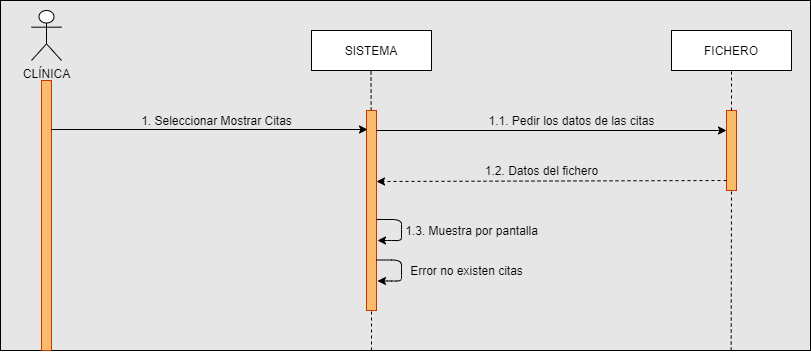

The diagram above was exported from draw.io. Its source (the exported page's mxGraphModel, read from the mxfile embedded in the PNG):
<mxGraphModel dx="868" dy="482" grid="1" gridSize="10" guides="1" tooltips="1" connect="1" arrows="1" fold="1" page="1" pageScale="1" pageWidth="827" pageHeight="1169" math="0" shadow="0">
  <root>
    <mxCell id="0" />
    <mxCell id="1" parent="0" />
    <mxCell id="sZg0wGqDbhPl8ozI98ln-48" value="" style="rounded=0;whiteSpace=wrap;html=1;fillColor=#E6E6E6;" vertex="1" parent="1">
      <mxGeometry x="9" y="10" width="810" height="350" as="geometry" />
    </mxCell>
    <mxCell id="sZg0wGqDbhPl8ozI98ln-1" value="CLÍNICA" style="shape=umlActor;verticalLabelPosition=bottom;verticalAlign=top;html=1;outlineConnect=0;" vertex="1" parent="1">
      <mxGeometry x="40" y="20" width="30" height="50" as="geometry" />
    </mxCell>
    <mxCell id="sZg0wGqDbhPl8ozI98ln-3" value="SISTEMA" style="rounded=0;whiteSpace=wrap;html=1;" vertex="1" parent="1">
      <mxGeometry x="320" y="40" width="120" height="40" as="geometry" />
    </mxCell>
    <mxCell id="sZg0wGqDbhPl8ozI98ln-4" value="FICHERO" style="rounded=0;whiteSpace=wrap;html=1;" vertex="1" parent="1">
      <mxGeometry x="680" y="40" width="120" height="40" as="geometry" />
    </mxCell>
    <mxCell id="sZg0wGqDbhPl8ozI98ln-6" value="" style="rounded=0;whiteSpace=wrap;html=1;strokeColor=#C73500;fontColor=#ffffff;fillColor=#FABC6B;" vertex="1" parent="1">
      <mxGeometry x="50" y="90" width="10" height="270" as="geometry" />
    </mxCell>
    <mxCell id="sZg0wGqDbhPl8ozI98ln-8" value="" style="endArrow=none;dashed=1;html=1;" edge="1" parent="1" source="sZg0wGqDbhPl8ozI98ln-10">
      <mxGeometry width="50" height="50" relative="1" as="geometry">
        <mxPoint x="380" y="360" as="sourcePoint" />
        <mxPoint x="379.5" y="80" as="targetPoint" />
        <Array as="points" />
      </mxGeometry>
    </mxCell>
    <mxCell id="sZg0wGqDbhPl8ozI98ln-10" value="" style="rounded=0;whiteSpace=wrap;html=1;strokeColor=#C73500;fontColor=#ffffff;fillColor=#FABC6B;" vertex="1" parent="1">
      <mxGeometry x="375" y="120" width="10" height="200" as="geometry" />
    </mxCell>
    <mxCell id="sZg0wGqDbhPl8ozI98ln-14" value="" style="rounded=0;whiteSpace=wrap;html=1;strokeColor=#C73500;fontColor=#ffffff;fillColor=#FABC6B;" vertex="1" parent="1">
      <mxGeometry x="735" y="120" width="10" height="80" as="geometry" />
    </mxCell>
    <mxCell id="sZg0wGqDbhPl8ozI98ln-20" value="" style="endArrow=none;dashed=1;html=1;" edge="1" parent="1">
      <mxGeometry width="50" height="50" relative="1" as="geometry">
        <mxPoint x="380" y="360" as="sourcePoint" />
        <mxPoint x="380" y="320" as="targetPoint" />
        <Array as="points" />
      </mxGeometry>
    </mxCell>
    <mxCell id="sZg0wGqDbhPl8ozI98ln-23" value="" style="endArrow=none;dashed=1;html=1;entryX=0.5;entryY=1;entryDx=0;entryDy=0;" edge="1" parent="1" target="sZg0wGqDbhPl8ozI98ln-4">
      <mxGeometry width="50" height="50" relative="1" as="geometry">
        <mxPoint x="740" y="120" as="sourcePoint" />
        <mxPoint x="740" y="120" as="targetPoint" />
        <Array as="points" />
      </mxGeometry>
    </mxCell>
    <mxCell id="sZg0wGqDbhPl8ozI98ln-24" value="" style="endArrow=none;dashed=1;html=1;entryX=0.5;entryY=1;entryDx=0;entryDy=0;" edge="1" parent="1" target="sZg0wGqDbhPl8ozI98ln-14">
      <mxGeometry width="50" height="50" relative="1" as="geometry">
        <mxPoint x="739.6538461538462" y="360" as="sourcePoint" />
        <mxPoint x="739.5" y="320" as="targetPoint" />
        <Array as="points" />
      </mxGeometry>
    </mxCell>
    <mxCell id="sZg0wGqDbhPl8ozI98ln-28" value="" style="endArrow=classic;html=1;" edge="1" parent="1">
      <mxGeometry width="50" height="50" relative="1" as="geometry">
        <mxPoint x="60" y="139" as="sourcePoint" />
        <mxPoint x="376" y="139" as="targetPoint" />
      </mxGeometry>
    </mxCell>
    <mxCell id="sZg0wGqDbhPl8ozI98ln-40" value="1. Seleccionar Mostrar Citas" style="text;html=1;align=center;verticalAlign=middle;resizable=0;points=[];autosize=1;" vertex="1" parent="1">
      <mxGeometry x="140" y="120" width="170" height="20" as="geometry" />
    </mxCell>
    <mxCell id="sZg0wGqDbhPl8ozI98ln-45" value="Error no existen citas" style="text;html=1;align=center;verticalAlign=middle;resizable=0;points=[];autosize=1;" vertex="1" parent="1">
      <mxGeometry x="410" y="270" width="130" height="20" as="geometry" />
    </mxCell>
    <mxCell id="sZg0wGqDbhPl8ozI98ln-60" value="" style="endArrow=classic;html=1;strokeWidth=1;entryX=1.1;entryY=0.855;entryDx=0;entryDy=0;entryPerimeter=0;exitX=1;exitY=0.75;exitDx=0;exitDy=0;" edge="1" parent="1">
      <mxGeometry width="50" height="50" relative="1" as="geometry">
        <mxPoint x="385" y="229" as="sourcePoint" />
        <mxPoint x="386" y="250" as="targetPoint" />
        <Array as="points">
          <mxPoint x="410" y="229" />
          <mxPoint x="410" y="239" />
          <mxPoint x="410" y="250" />
          <mxPoint x="400" y="250" />
        </Array>
      </mxGeometry>
    </mxCell>
    <mxCell id="sZg0wGqDbhPl8ozI98ln-61" value="" style="endArrow=classic;html=1;strokeWidth=1;entryX=1.1;entryY=0.855;entryDx=0;entryDy=0;entryPerimeter=0;exitX=1;exitY=0.75;exitDx=0;exitDy=0;" edge="1" parent="1">
      <mxGeometry width="50" height="50" relative="1" as="geometry">
        <mxPoint x="385" y="269.5" as="sourcePoint" />
        <mxPoint x="386" y="290.5" as="targetPoint" />
        <Array as="points">
          <mxPoint x="410" y="269.5" />
          <mxPoint x="410" y="279.5" />
          <mxPoint x="410" y="290.5" />
          <mxPoint x="400" y="290.5" />
        </Array>
      </mxGeometry>
    </mxCell>
    <mxCell id="sZg0wGqDbhPl8ozI98ln-62" value="1.3. Muestra por pantalla" style="text;html=1;align=center;verticalAlign=middle;resizable=0;points=[];autosize=1;" vertex="1" parent="1">
      <mxGeometry x="405" y="230" width="150" height="20" as="geometry" />
    </mxCell>
    <mxCell id="sZg0wGqDbhPl8ozI98ln-64" value="" style="endArrow=classic;html=1;strokeWidth=1;entryX=0;entryY=0.25;entryDx=0;entryDy=0;" edge="1" parent="1" target="sZg0wGqDbhPl8ozI98ln-14">
      <mxGeometry width="50" height="50" relative="1" as="geometry">
        <mxPoint x="385" y="140" as="sourcePoint" />
        <mxPoint x="730" y="140" as="targetPoint" />
      </mxGeometry>
    </mxCell>
    <mxCell id="sZg0wGqDbhPl8ozI98ln-65" value="" style="endArrow=classic;html=1;strokeWidth=1;entryX=1;entryY=0.355;entryDx=0;entryDy=0;entryPerimeter=0;dashed=1;" edge="1" parent="1" target="sZg0wGqDbhPl8ozI98ln-10">
      <mxGeometry width="50" height="50" relative="1" as="geometry">
        <mxPoint x="735" y="190" as="sourcePoint" />
        <mxPoint x="405" y="190" as="targetPoint" />
        <Array as="points" />
      </mxGeometry>
    </mxCell>
    <mxCell id="sZg0wGqDbhPl8ozI98ln-66" value="1.1. Pedir los datos de las citas" style="text;html=1;align=center;verticalAlign=middle;resizable=0;points=[];autosize=1;" vertex="1" parent="1">
      <mxGeometry x="490" y="120" width="180" height="20" as="geometry" />
    </mxCell>
    <mxCell id="sZg0wGqDbhPl8ozI98ln-67" value="1.2. Datos del fichero" style="text;html=1;align=center;verticalAlign=middle;resizable=0;points=[];autosize=1;" vertex="1" parent="1">
      <mxGeometry x="485" y="170" width="130" height="20" as="geometry" />
    </mxCell>
  </root>
</mxGraphModel>